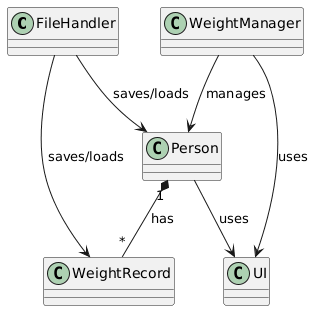

The diagram above was rendered by PlantUML. Its source (embedded in the PNG):
@startuml
' ================== Classes ==================
class FileHandler
class Person
class WeightRecord
class WeightManager
class UI

' ================== Relationships ==================
Person "1" *-- "*" WeightRecord : has
Person --> UI : uses
WeightManager --> Person : manages
WeightManager --> UI : uses
FileHandler --> Person : saves/loads
FileHandler --> WeightRecord : saves/loads
@enduml